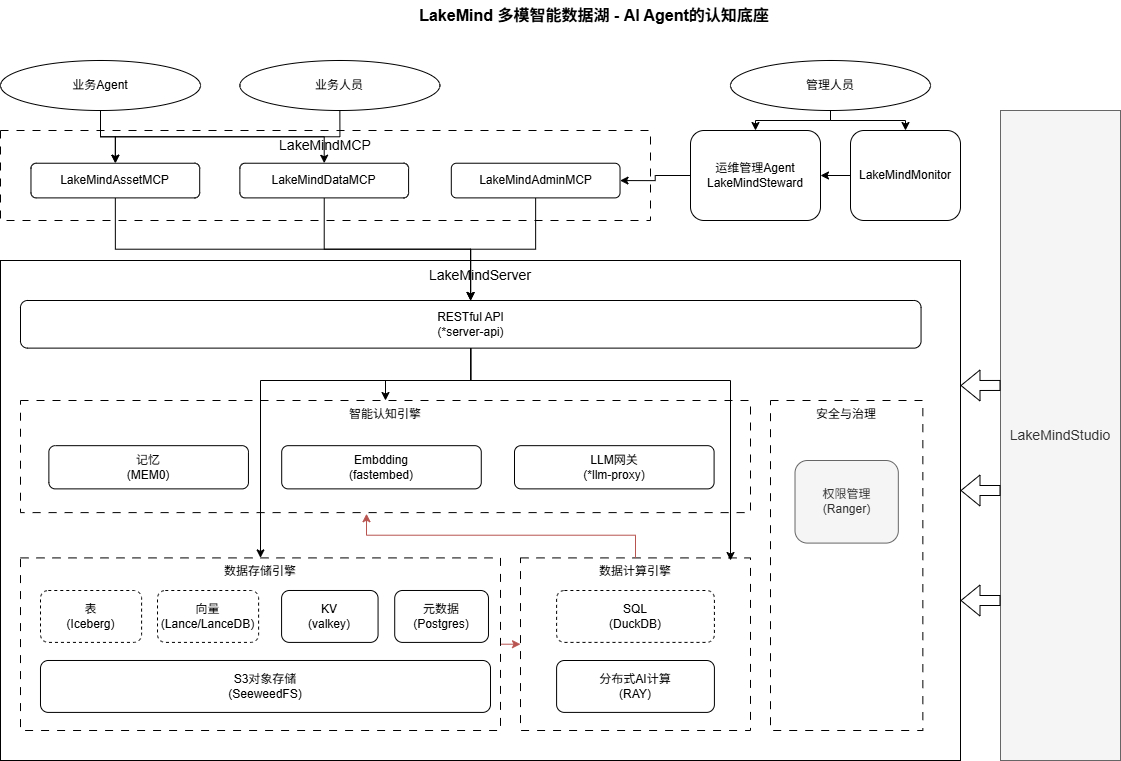

The diagram above was exported from draw.io. Its source (the exported page's mxGraphModel, read from the mxfile embedded in the PNG):
<mxGraphModel dx="1450" dy="761" grid="1" gridSize="10" guides="1" tooltips="1" connect="1" arrows="1" fold="1" page="1" pageScale="1" pageWidth="1169" pageHeight="827" math="0" shadow="0">
  <root>
    <mxCell id="0" />
    <mxCell id="1" parent="0" />
    <mxCell id="9wXa9o9nvgA-dHOSQOuw-1" parent="1" style="rounded=0;whiteSpace=wrap;html=1;verticalAlign=top;fontSize=14;" value="LakeMindServer" vertex="1">
      <mxGeometry height="500" width="960" x="30" y="280" as="geometry" />
    </mxCell>
    <mxCell id="664oJRwby9ksWhMpkoDv-11" edge="1" parent="1" source="9wXa9o9nvgA-dHOSQOuw-12" style="edgeStyle=orthogonalEdgeStyle;rounded=0;orthogonalLoop=1;jettySize=auto;html=1;exitX=0.5;exitY=1;exitDx=0;exitDy=0;" target="9wXa9o9nvgA-dHOSQOuw-4">
      <mxGeometry relative="1" as="geometry">
        <Array as="points">
          <mxPoint x="500" y="400" />
          <mxPoint x="415" y="400" />
        </Array>
      </mxGeometry>
    </mxCell>
    <mxCell id="9wXa9o9nvgA-dHOSQOuw-12" parent="1" style="rounded=1;whiteSpace=wrap;html=1;" value="RESTful API&lt;div&gt;(*server-api)&lt;/div&gt;" vertex="1">
      <mxGeometry height="47.62" width="900.55" x="50" y="320" as="geometry" />
    </mxCell>
    <mxCell id="664oJRwby9ksWhMpkoDv-14" edge="1" parent="1" source="9wXa9o9nvgA-dHOSQOuw-2" style="edgeStyle=orthogonalEdgeStyle;rounded=0;orthogonalLoop=1;jettySize=auto;html=1;exitX=1;exitY=0.5;exitDx=0;exitDy=0;entryX=0;entryY=0.5;entryDx=0;entryDy=0;fillColor=#f8cecc;strokeColor=#b85450;" target="9wXa9o9nvgA-dHOSQOuw-3">
      <mxGeometry relative="1" as="geometry" />
    </mxCell>
    <mxCell id="9wXa9o9nvgA-dHOSQOuw-2" parent="1" style="rounded=0;whiteSpace=wrap;html=1;dashed=1;dashPattern=8 8;verticalAlign=top;" value="数据存储引擎" vertex="1">
      <mxGeometry height="172.59" width="480" x="50" y="577.41" as="geometry" />
    </mxCell>
    <mxCell id="9wXa9o9nvgA-dHOSQOuw-3" parent="1" style="rounded=0;whiteSpace=wrap;html=1;dashed=1;dashPattern=8 8;verticalAlign=top;" value="数据计算引擎" vertex="1">
      <mxGeometry height="172.59" width="230" x="550" y="577.41" as="geometry" />
    </mxCell>
    <mxCell id="9wXa9o9nvgA-dHOSQOuw-6" parent="1" style="rounded=0;whiteSpace=wrap;html=1;dashed=1;dashPattern=8 8;verticalAlign=top;" value="安全与治理" vertex="1">
      <mxGeometry height="330" width="152.35" x="800" y="420" as="geometry" />
    </mxCell>
    <mxCell id="9wXa9o9nvgA-dHOSQOuw-13" parent="1" style="rounded=1;whiteSpace=wrap;html=1;" value="S3对象存储&lt;div&gt;(SeeweedFS)&lt;/div&gt;" vertex="1">
      <mxGeometry height="51.9" width="450" x="70" y="680" as="geometry" />
    </mxCell>
    <mxCell id="9wXa9o9nvgA-dHOSQOuw-16" connectable="0" parent="1" style="group" value="" vertex="1">
      <mxGeometry height="112.11" width="730" x="50" y="420" as="geometry" />
    </mxCell>
    <mxCell id="9wXa9o9nvgA-dHOSQOuw-4" parent="9wXa9o9nvgA-dHOSQOuw-16" style="rounded=0;whiteSpace=wrap;html=1;dashed=1;dashPattern=8 8;verticalAlign=top;" value="智能认知引擎" vertex="1">
      <mxGeometry height="112.11" width="730" as="geometry" />
    </mxCell>
    <mxCell id="9wXa9o9nvgA-dHOSQOuw-8" parent="9wXa9o9nvgA-dHOSQOuw-16" style="rounded=1;whiteSpace=wrap;html=1;" value="记忆&lt;div&gt;(MEM0)&lt;/div&gt;" vertex="1">
      <mxGeometry height="43.20555555555555" width="199.56521739130434" x="28.37152173913043" y="45.16944444444443" as="geometry" />
    </mxCell>
    <mxCell id="9wXa9o9nvgA-dHOSQOuw-10" parent="9wXa9o9nvgA-dHOSQOuw-16" style="rounded=1;whiteSpace=wrap;html=1;" value="Embdding&lt;br&gt;&lt;div&gt;(fastembed)&lt;/div&gt;" vertex="1">
      <mxGeometry height="43.20555555555555" width="199.56521739130434" x="261.1976086956522" y="45.16944444444443" as="geometry" />
    </mxCell>
    <mxCell id="9wXa9o9nvgA-dHOSQOuw-11" parent="9wXa9o9nvgA-dHOSQOuw-16" style="rounded=1;whiteSpace=wrap;html=1;" value="LLM网关&lt;br&gt;&lt;div&gt;(*llm-proxy)&lt;/div&gt;" vertex="1">
      <mxGeometry height="43.20555555555555" width="199.56521739130434" x="494.0236956521739" y="45.16944444444443" as="geometry" />
    </mxCell>
    <mxCell id="9wXa9o9nvgA-dHOSQOuw-17" parent="1" style="rounded=1;whiteSpace=wrap;html=1;dashed=1;" value="表&lt;div&gt;(Iceberg)&lt;/div&gt;" vertex="1">
      <mxGeometry height="51.9" width="101.09" x="70" y="610" as="geometry" />
    </mxCell>
    <mxCell id="9wXa9o9nvgA-dHOSQOuw-18" parent="1" style="rounded=1;whiteSpace=wrap;html=1;" value="分布式AI计算&lt;br&gt;&lt;div&gt;(RAY)&lt;/div&gt;" vertex="1">
      <mxGeometry height="51.904761904761905" width="157.8082191780822" x="586.1" y="680.0000000000001" as="geometry" />
    </mxCell>
    <mxCell id="9wXa9o9nvgA-dHOSQOuw-19" parent="1" style="rounded=1;whiteSpace=wrap;html=1;" value="元数据&lt;br&gt;&lt;div&gt;(Postgres)&lt;/div&gt;" vertex="1">
      <mxGeometry height="51.9" width="93.74" x="424.22" y="610" as="geometry" />
    </mxCell>
    <mxCell id="9wXa9o9nvgA-dHOSQOuw-20" parent="1" style="rounded=1;whiteSpace=wrap;html=1;fillColor=#f5f5f5;fontColor=#333333;strokeColor=#666666;" value="权限管理&lt;br&gt;&lt;div&gt;(Ranger)&lt;/div&gt;" vertex="1">
      <mxGeometry height="82.59" width="103.32" x="824.51" y="480" as="geometry" />
    </mxCell>
    <mxCell id="9wXa9o9nvgA-dHOSQOuw-21" parent="1" style="rounded=1;whiteSpace=wrap;html=1;" value="KV&lt;div&gt;(valkey)&lt;/div&gt;" vertex="1">
      <mxGeometry height="51.9" width="96.47" x="311.09000000000003" y="610" as="geometry" />
    </mxCell>
    <mxCell id="9wXa9o9nvgA-dHOSQOuw-23" parent="1" style="rounded=1;whiteSpace=wrap;html=1;dashed=1;" value="向量&lt;br&gt;&lt;div&gt;(Lance/LanceDB)&lt;/div&gt;" vertex="1">
      <mxGeometry height="51.9" width="101.09" x="187.01000000000002" y="610" as="geometry" />
    </mxCell>
    <mxCell id="9wXa9o9nvgA-dHOSQOuw-24" parent="1" style="rounded=1;whiteSpace=wrap;html=1;dashed=1;" value="SQL&lt;br&gt;&lt;div&gt;(DuckDB)&lt;/div&gt;" vertex="1">
      <mxGeometry height="51.904761904761905" width="157.8082191780822" x="586.0999999999999" y="610" as="geometry" />
    </mxCell>
    <mxCell id="9wXa9o9nvgA-dHOSQOuw-33" parent="1" style="rounded=0;whiteSpace=wrap;html=1;verticalAlign=middle;fontSize=14;fillColor=#f5f5f5;fontColor=#333333;strokeColor=#666666;" value="LakeMindStudio" vertex="1">
      <mxGeometry height="650" width="120" x="1030" y="130" as="geometry" />
    </mxCell>
    <mxCell id="9wXa9o9nvgA-dHOSQOuw-34" parent="1" style="text;html=1;whiteSpace=wrap;strokeColor=none;fillColor=none;align=center;verticalAlign=middle;rounded=0;fontSize=16;fontStyle=1" value="LakeMind 多模智能数据湖 - AI Agent的认知底座" vertex="1">
      <mxGeometry height="30" width="400" x="424.22" y="20" as="geometry" />
    </mxCell>
    <mxCell id="9wXa9o9nvgA-dHOSQOuw-25" parent="1" style="rounded=0;whiteSpace=wrap;html=1;verticalAlign=top;fontSize=14;dashed=1;dashPattern=8 8;" value="LakeMindMCP" vertex="1">
      <mxGeometry height="90" width="650" x="30" y="150" as="geometry" />
    </mxCell>
    <mxCell id="664oJRwby9ksWhMpkoDv-8" edge="1" parent="1" source="9wXa9o9nvgA-dHOSQOuw-26" style="edgeStyle=orthogonalEdgeStyle;rounded=0;orthogonalLoop=1;jettySize=auto;html=1;exitX=0.5;exitY=1;exitDx=0;exitDy=0;" target="9wXa9o9nvgA-dHOSQOuw-12">
      <mxGeometry relative="1" as="geometry" />
    </mxCell>
    <mxCell id="9wXa9o9nvgA-dHOSQOuw-26" parent="1" style="rounded=1;whiteSpace=wrap;html=1;" value="LakeMindAssetMCP" vertex="1">
      <mxGeometry height="34.67454545454545" width="168.72614905609754" x="60.46875" y="182.72727272727272" as="geometry" />
    </mxCell>
    <mxCell id="664oJRwby9ksWhMpkoDv-9" edge="1" parent="1" source="9wXa9o9nvgA-dHOSQOuw-27" style="edgeStyle=orthogonalEdgeStyle;rounded=0;orthogonalLoop=1;jettySize=auto;html=1;exitX=0.5;exitY=1;exitDx=0;exitDy=0;">
      <mxGeometry relative="1" as="geometry">
        <mxPoint x="500.0000000000002" y="320" as="targetPoint" />
      </mxGeometry>
    </mxCell>
    <mxCell id="9wXa9o9nvgA-dHOSQOuw-27" parent="1" style="rounded=1;whiteSpace=wrap;html=1;" value="LakeMindDataMCP" vertex="1">
      <mxGeometry height="34.67454545454545" width="168.72614905609754" x="269.3645600832623" y="182.72727272727272" as="geometry" />
    </mxCell>
    <mxCell id="664oJRwby9ksWhMpkoDv-10" edge="1" parent="1" source="9wXa9o9nvgA-dHOSQOuw-28" style="edgeStyle=orthogonalEdgeStyle;rounded=0;orthogonalLoop=1;jettySize=auto;html=1;">
      <mxGeometry relative="1" as="geometry">
        <mxPoint x="500.0000000000002" y="320" as="targetPoint" />
      </mxGeometry>
    </mxCell>
    <mxCell id="9wXa9o9nvgA-dHOSQOuw-28" parent="1" style="rounded=1;whiteSpace=wrap;html=1;" value="LakeMindAdminMCP" vertex="1">
      <mxGeometry height="34.67454545454545" width="168.72614905609754" x="480.80510094390246" y="182.72727272727272" as="geometry" />
    </mxCell>
    <mxCell id="664oJRwby9ksWhMpkoDv-6" edge="1" parent="1" source="9wXa9o9nvgA-dHOSQOuw-31" style="edgeStyle=orthogonalEdgeStyle;rounded=0;orthogonalLoop=1;jettySize=auto;html=1;entryX=1;entryY=0.5;entryDx=0;entryDy=0;" target="9wXa9o9nvgA-dHOSQOuw-28">
      <mxGeometry relative="1" as="geometry" />
    </mxCell>
    <mxCell id="9wXa9o9nvgA-dHOSQOuw-31" parent="1" style="rounded=1;whiteSpace=wrap;html=1;" value="&lt;div&gt;运维管理Agent&lt;/div&gt;LakeMindSteward" vertex="1">
      <mxGeometry height="90" width="130" x="720" y="150" as="geometry" />
    </mxCell>
    <mxCell id="664oJRwby9ksWhMpkoDv-7" edge="1" parent="1" source="9wXa9o9nvgA-dHOSQOuw-32" style="edgeStyle=orthogonalEdgeStyle;rounded=0;orthogonalLoop=1;jettySize=auto;html=1;">
      <mxGeometry relative="1" as="geometry">
        <mxPoint x="850" y="195" as="targetPoint" />
      </mxGeometry>
    </mxCell>
    <mxCell id="9wXa9o9nvgA-dHOSQOuw-32" parent="1" style="rounded=1;whiteSpace=wrap;html=1;" value="&lt;div&gt;&lt;span style=&quot;background-color: transparent; color: light-dark(rgb(0, 0, 0), rgb(255, 255, 255));&quot;&gt;LakeMindMonitor&lt;/span&gt;&lt;/div&gt;" vertex="1">
      <mxGeometry height="90" width="110" x="880" y="150" as="geometry" />
    </mxCell>
    <mxCell id="664oJRwby9ksWhMpkoDv-4" edge="1" parent="1" source="664oJRwby9ksWhMpkoDv-2" style="edgeStyle=orthogonalEdgeStyle;rounded=0;orthogonalLoop=1;jettySize=auto;html=1;" target="9wXa9o9nvgA-dHOSQOuw-26">
      <mxGeometry relative="1" as="geometry" />
    </mxCell>
    <mxCell id="664oJRwby9ksWhMpkoDv-5" edge="1" parent="1" source="664oJRwby9ksWhMpkoDv-2" style="edgeStyle=orthogonalEdgeStyle;rounded=0;orthogonalLoop=1;jettySize=auto;html=1;exitX=0.5;exitY=1;exitDx=0;exitDy=0;" target="9wXa9o9nvgA-dHOSQOuw-27">
      <mxGeometry relative="1" as="geometry" />
    </mxCell>
    <mxCell id="664oJRwby9ksWhMpkoDv-2" parent="1" style="ellipse;whiteSpace=wrap;html=1;" value="业务Agent" vertex="1">
      <mxGeometry height="50" width="200" x="30" y="80" as="geometry" />
    </mxCell>
    <mxCell id="POD4dg0savio-qARDONj-1" edge="1" parent="1" source="664oJRwby9ksWhMpkoDv-3" style="edgeStyle=orthogonalEdgeStyle;rounded=0;orthogonalLoop=1;jettySize=auto;html=1;entryX=0.5;entryY=0;entryDx=0;entryDy=0;exitX=0.5;exitY=1;exitDx=0;exitDy=0;" target="9wXa9o9nvgA-dHOSQOuw-26">
      <mxGeometry relative="1" as="geometry" />
    </mxCell>
    <mxCell id="664oJRwby9ksWhMpkoDv-3" parent="1" style="ellipse;whiteSpace=wrap;html=1;" value="业务人员" vertex="1">
      <mxGeometry height="50" width="200" x="269.36" y="80" as="geometry" />
    </mxCell>
    <mxCell id="664oJRwby9ksWhMpkoDv-12" edge="1" parent="1" source="9wXa9o9nvgA-dHOSQOuw-12" style="edgeStyle=orthogonalEdgeStyle;rounded=0;orthogonalLoop=1;jettySize=auto;html=1;exitX=0.5;exitY=1;exitDx=0;exitDy=0;" target="9wXa9o9nvgA-dHOSQOuw-2">
      <mxGeometry relative="1" as="geometry">
        <Array as="points">
          <mxPoint x="500" y="400" />
          <mxPoint x="290" y="400" />
        </Array>
      </mxGeometry>
    </mxCell>
    <mxCell id="664oJRwby9ksWhMpkoDv-13" edge="1" parent="1" source="9wXa9o9nvgA-dHOSQOuw-12" style="edgeStyle=orthogonalEdgeStyle;rounded=0;orthogonalLoop=1;jettySize=auto;html=1;exitX=0.5;exitY=1;exitDx=0;exitDy=0;entryX=0.919;entryY=0.015;entryDx=0;entryDy=0;entryPerimeter=0;" target="9wXa9o9nvgA-dHOSQOuw-3">
      <mxGeometry relative="1" as="geometry">
        <Array as="points">
          <mxPoint x="500" y="400" />
          <mxPoint x="760" y="400" />
          <mxPoint x="760" y="580" />
        </Array>
      </mxGeometry>
    </mxCell>
    <mxCell id="664oJRwby9ksWhMpkoDv-15" edge="1" parent="1" source="9wXa9o9nvgA-dHOSQOuw-3" style="edgeStyle=orthogonalEdgeStyle;rounded=0;orthogonalLoop=1;jettySize=auto;html=1;entryX=0.474;entryY=1.01;entryDx=0;entryDy=0;entryPerimeter=0;fillColor=#f8cecc;strokeColor=#b85450;" target="9wXa9o9nvgA-dHOSQOuw-4">
      <mxGeometry relative="1" as="geometry" />
    </mxCell>
    <mxCell id="664oJRwby9ksWhMpkoDv-16" edge="1" parent="1" source="9wXa9o9nvgA-dHOSQOuw-33" style="shape=flexArrow;endArrow=classic;html=1;rounded=0;entryX=1;entryY=0.25;entryDx=0;entryDy=0;exitX=0;exitY=0.423;exitDx=0;exitDy=0;exitPerimeter=0;" target="9wXa9o9nvgA-dHOSQOuw-1" value="">
      <mxGeometry height="50" relative="1" width="50" as="geometry">
        <mxPoint x="1020" y="405" as="sourcePoint" />
        <mxPoint x="1040" y="413" as="targetPoint" />
      </mxGeometry>
    </mxCell>
    <mxCell id="664oJRwby9ksWhMpkoDv-17" edge="1" parent="1" style="shape=flexArrow;endArrow=classic;html=1;rounded=0;entryX=1;entryY=0.25;entryDx=0;entryDy=0;exitX=0;exitY=0.423;exitDx=0;exitDy=0;exitPerimeter=0;" value="">
      <mxGeometry height="50" relative="1" width="50" as="geometry">
        <mxPoint x="1030" y="510" as="sourcePoint" />
        <mxPoint x="990" y="510" as="targetPoint" />
      </mxGeometry>
    </mxCell>
    <mxCell id="664oJRwby9ksWhMpkoDv-18" edge="1" parent="1" style="shape=flexArrow;endArrow=classic;html=1;rounded=0;entryX=1;entryY=0.25;entryDx=0;entryDy=0;exitX=0;exitY=0.423;exitDx=0;exitDy=0;exitPerimeter=0;" value="">
      <mxGeometry height="50" relative="1" width="50" as="geometry">
        <mxPoint x="1030" y="620" as="sourcePoint" />
        <mxPoint x="990" y="620" as="targetPoint" />
      </mxGeometry>
    </mxCell>
    <mxCell id="POD4dg0savio-qARDONj-3" edge="1" parent="1" source="POD4dg0savio-qARDONj-2" style="edgeStyle=orthogonalEdgeStyle;rounded=0;orthogonalLoop=1;jettySize=auto;html=1;entryX=0.5;entryY=0;entryDx=0;entryDy=0;" target="9wXa9o9nvgA-dHOSQOuw-31">
      <mxGeometry relative="1" as="geometry">
        <Array as="points">
          <mxPoint x="860" y="140" />
          <mxPoint x="785" y="140" />
        </Array>
      </mxGeometry>
    </mxCell>
    <mxCell id="POD4dg0savio-qARDONj-4" edge="1" parent="1" source="POD4dg0savio-qARDONj-2" style="edgeStyle=orthogonalEdgeStyle;rounded=0;orthogonalLoop=1;jettySize=auto;html=1;entryX=0.5;entryY=0;entryDx=0;entryDy=0;" target="9wXa9o9nvgA-dHOSQOuw-32">
      <mxGeometry relative="1" as="geometry">
        <Array as="points">
          <mxPoint x="860" y="140" />
          <mxPoint x="935" y="140" />
        </Array>
      </mxGeometry>
    </mxCell>
    <mxCell id="POD4dg0savio-qARDONj-2" parent="1" style="ellipse;whiteSpace=wrap;html=1;" value="管理人员" vertex="1">
      <mxGeometry height="50" width="200" x="760" y="80" as="geometry" />
    </mxCell>
  </root>
</mxGraphModel>